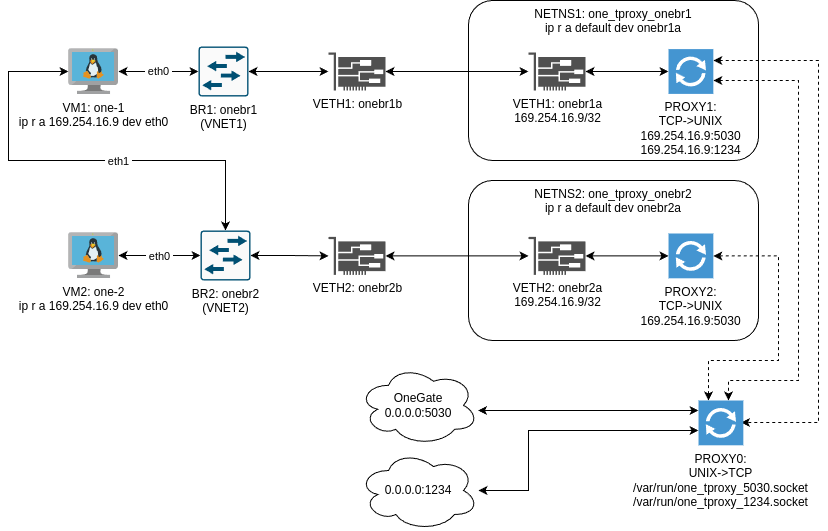

The diagram above was exported from draw.io. Its source (the exported page's mxGraphModel, read from the mxfile embedded in the PNG):
<mxGraphModel dx="1434" dy="820" grid="1" gridSize="10" guides="1" tooltips="1" connect="1" arrows="1" fold="1" page="1" pageScale="1" pageWidth="850" pageHeight="500" math="0" shadow="0">
  <root>
    <mxCell id="0" />
    <mxCell id="1" parent="0" />
    <mxCell id="GtZhCGzV1kUGfuRWRD5H-3" value="" style="group" parent="1" vertex="1" connectable="0">
      <mxGeometry x="470.03" y="240" width="290" height="160" as="geometry" />
    </mxCell>
    <mxCell id="VRzvLRjz2sGENCwRI0ut-32" value="NETNS2: one_tproxy_onebr2&lt;br&gt;ip r a default dev&amp;nbsp;&lt;span style=&quot;text-wrap: nowrap;&quot;&gt;onebr2a&lt;/span&gt;" style="rounded=1;whiteSpace=wrap;html=1;verticalAlign=top;" parent="GtZhCGzV1kUGfuRWRD5H-3" vertex="1">
      <mxGeometry width="290" height="160" as="geometry" />
    </mxCell>
    <mxCell id="VRzvLRjz2sGENCwRI0ut-47" style="edgeStyle=orthogonalEdgeStyle;rounded=0;orthogonalLoop=1;jettySize=auto;html=1;startArrow=classic;startFill=1;" parent="GtZhCGzV1kUGfuRWRD5H-3" source="VRzvLRjz2sGENCwRI0ut-34" target="VRzvLRjz2sGENCwRI0ut-39" edge="1">
      <mxGeometry relative="1" as="geometry" />
    </mxCell>
    <mxCell id="VRzvLRjz2sGENCwRI0ut-34" value="VETH2: onebr2a&lt;br&gt;169.254.16.9/32" style="sketch=0;pointerEvents=1;shadow=0;dashed=0;html=1;strokeColor=none;fillColor=#505050;labelPosition=center;verticalLabelPosition=bottom;verticalAlign=top;outlineConnect=0;align=center;shape=mxgraph.office.devices.nic;" parent="GtZhCGzV1kUGfuRWRD5H-3" vertex="1">
      <mxGeometry x="60" y="56.39999999999998" width="57" height="38" as="geometry" />
    </mxCell>
    <mxCell id="VRzvLRjz2sGENCwRI0ut-39" value="PROXY2:&lt;br&gt;TCP-&amp;gt;UNIX&lt;br&gt;169.254.16.9:5030" style="pointerEvents=1;shadow=0;dashed=0;html=1;strokeColor=none;fillColor=#4495D1;labelPosition=center;verticalLabelPosition=bottom;verticalAlign=top;align=center;outlineConnect=0;shape=mxgraph.veeam.2d.proxy;" parent="GtZhCGzV1kUGfuRWRD5H-3" vertex="1">
      <mxGeometry x="200" y="53" width="44.8" height="44.8" as="geometry" />
    </mxCell>
    <mxCell id="VRzvLRjz2sGENCwRI0ut-27" value="" style="group" parent="1" vertex="1" connectable="0">
      <mxGeometry x="70.03" y="106" width="317" height="50" as="geometry" />
    </mxCell>
    <mxCell id="VRzvLRjz2sGENCwRI0ut-1" value="VM1: one-1&lt;br&gt;ip r a 169.254.16.9 dev eth0" style="image;sketch=0;aspect=fixed;html=1;points=[];align=center;fontSize=12;image=img/lib/mscae/VM_Linux.svg;" parent="VRzvLRjz2sGENCwRI0ut-27" vertex="1">
      <mxGeometry y="2" width="50" height="46" as="geometry" />
    </mxCell>
    <mxCell id="VRzvLRjz2sGENCwRI0ut-18" style="edgeStyle=orthogonalEdgeStyle;rounded=0;orthogonalLoop=1;jettySize=auto;html=1;startArrow=classic;startFill=1;" parent="VRzvLRjz2sGENCwRI0ut-27" source="VRzvLRjz2sGENCwRI0ut-3" target="VRzvLRjz2sGENCwRI0ut-14" edge="1">
      <mxGeometry relative="1" as="geometry" />
    </mxCell>
    <mxCell id="VRzvLRjz2sGENCwRI0ut-3" value="BR1: onebr1&lt;div&gt;(VNET1)&lt;/div&gt;" style="sketch=0;points=[[0.015,0.015,0],[0.985,0.015,0],[0.985,0.985,0],[0.015,0.985,0],[0.25,0,0],[0.5,0,0],[0.75,0,0],[1,0.25,0],[1,0.5,0],[1,0.75,0],[0.75,1,0],[0.5,1,0],[0.25,1,0],[0,0.75,0],[0,0.5,0],[0,0.25,0]];verticalLabelPosition=bottom;html=1;verticalAlign=top;aspect=fixed;align=center;pointerEvents=1;shape=mxgraph.cisco19.rect;prIcon=l2_switch;fillColor=#FAFAFA;strokeColor=#005073;" parent="VRzvLRjz2sGENCwRI0ut-27" vertex="1">
      <mxGeometry x="130" width="50" height="50" as="geometry" />
    </mxCell>
    <mxCell id="VRzvLRjz2sGENCwRI0ut-14" value="VETH1: onebr1b" style="sketch=0;pointerEvents=1;shadow=0;dashed=0;html=1;strokeColor=none;fillColor=#505050;labelPosition=center;verticalLabelPosition=bottom;verticalAlign=top;outlineConnect=0;align=center;shape=mxgraph.office.devices.nic;" parent="VRzvLRjz2sGENCwRI0ut-27" vertex="1">
      <mxGeometry x="260" y="6" width="57" height="38" as="geometry" />
    </mxCell>
    <mxCell id="VRzvLRjz2sGENCwRI0ut-15" style="edgeStyle=orthogonalEdgeStyle;rounded=0;orthogonalLoop=1;jettySize=auto;html=1;entryX=0;entryY=0.5;entryDx=0;entryDy=0;entryPerimeter=0;startArrow=classic;startFill=1;" parent="VRzvLRjz2sGENCwRI0ut-27" source="VRzvLRjz2sGENCwRI0ut-1" target="VRzvLRjz2sGENCwRI0ut-3" edge="1">
      <mxGeometry relative="1" as="geometry" />
    </mxCell>
    <mxCell id="VRzvLRjz2sGENCwRI0ut-71" value="&amp;nbsp;eth0&amp;nbsp;" style="edgeLabel;html=1;align=center;verticalAlign=middle;resizable=0;points=[];" parent="VRzvLRjz2sGENCwRI0ut-15" vertex="1" connectable="0">
      <mxGeometry x="-0.0361" y="1" relative="1" as="geometry">
        <mxPoint as="offset" />
      </mxGeometry>
    </mxCell>
    <mxCell id="VRzvLRjz2sGENCwRI0ut-28" style="edgeStyle=orthogonalEdgeStyle;rounded=0;orthogonalLoop=1;jettySize=auto;html=1;entryX=0.5;entryY=0;entryDx=0;entryDy=0;entryPerimeter=0;startArrow=classic;startFill=1;" parent="1" source="VRzvLRjz2sGENCwRI0ut-1" target="VRzvLRjz2sGENCwRI0ut-7" edge="1">
      <mxGeometry relative="1" as="geometry">
        <Array as="points">
          <mxPoint x="10.03" y="131" />
          <mxPoint x="10.03" y="220" />
          <mxPoint x="227.03" y="220" />
        </Array>
      </mxGeometry>
    </mxCell>
    <mxCell id="VRzvLRjz2sGENCwRI0ut-72" value="&amp;nbsp;eth1&amp;nbsp;" style="edgeLabel;html=1;align=center;verticalAlign=middle;resizable=0;points=[];" parent="VRzvLRjz2sGENCwRI0ut-28" vertex="1" connectable="0">
      <mxGeometry x="0.1846" y="-1" relative="1" as="geometry">
        <mxPoint x="1" y="-1" as="offset" />
      </mxGeometry>
    </mxCell>
    <mxCell id="VRzvLRjz2sGENCwRI0ut-35" style="edgeStyle=orthogonalEdgeStyle;rounded=0;orthogonalLoop=1;jettySize=auto;html=1;startArrow=classic;startFill=1;" parent="1" source="VRzvLRjz2sGENCwRI0ut-24" target="VRzvLRjz2sGENCwRI0ut-34" edge="1">
      <mxGeometry relative="1" as="geometry" />
    </mxCell>
    <mxCell id="VRzvLRjz2sGENCwRI0ut-50" value="" style="group;strokeColor=none;" parent="1" vertex="1" connectable="0">
      <mxGeometry x="470.03" y="60" width="290" height="160" as="geometry" />
    </mxCell>
    <mxCell id="VRzvLRjz2sGENCwRI0ut-6" value="NETNS1: one_tproxy_onebr1&lt;br&gt;ip r a default dev&amp;nbsp;&lt;span style=&quot;text-wrap: nowrap;&quot;&gt;onebr1a&lt;/span&gt;" style="rounded=1;whiteSpace=wrap;html=1;verticalAlign=top;align=center;" parent="VRzvLRjz2sGENCwRI0ut-50" vertex="1">
      <mxGeometry width="290" height="160" as="geometry" />
    </mxCell>
    <mxCell id="VRzvLRjz2sGENCwRI0ut-13" value="PROXY1:&lt;br&gt;TCP-&amp;gt;UNIX&lt;br&gt;169.254.16.9:5030&lt;br&gt;169.254.16.9:1234" style="pointerEvents=1;shadow=0;dashed=0;html=1;strokeColor=none;fillColor=#4495D1;labelPosition=center;verticalLabelPosition=bottom;verticalAlign=top;align=center;outlineConnect=0;shape=mxgraph.veeam.2d.proxy;" parent="VRzvLRjz2sGENCwRI0ut-50" vertex="1">
      <mxGeometry x="200" y="48.599999999999994" width="44.8" height="44.8" as="geometry" />
    </mxCell>
    <mxCell id="VRzvLRjz2sGENCwRI0ut-49" style="edgeStyle=orthogonalEdgeStyle;rounded=0;orthogonalLoop=1;jettySize=auto;html=1;startArrow=classic;startFill=1;" parent="VRzvLRjz2sGENCwRI0ut-50" source="VRzvLRjz2sGENCwRI0ut-17" target="VRzvLRjz2sGENCwRI0ut-13" edge="1">
      <mxGeometry relative="1" as="geometry" />
    </mxCell>
    <mxCell id="VRzvLRjz2sGENCwRI0ut-17" value="VETH1: onebr1a&lt;br&gt;169.254.16.9/32" style="sketch=0;pointerEvents=1;shadow=0;dashed=0;html=1;strokeColor=none;fillColor=#505050;labelPosition=center;verticalLabelPosition=bottom;verticalAlign=top;outlineConnect=0;align=center;shape=mxgraph.office.devices.nic;" parent="VRzvLRjz2sGENCwRI0ut-50" vertex="1">
      <mxGeometry x="60" y="52" width="57" height="38" as="geometry" />
    </mxCell>
    <mxCell id="VRzvLRjz2sGENCwRI0ut-19" style="edgeStyle=orthogonalEdgeStyle;rounded=0;orthogonalLoop=1;jettySize=auto;html=1;startArrow=classic;startFill=1;" parent="1" source="VRzvLRjz2sGENCwRI0ut-14" target="VRzvLRjz2sGENCwRI0ut-17" edge="1">
      <mxGeometry relative="1" as="geometry" />
    </mxCell>
    <mxCell id="VRzvLRjz2sGENCwRI0ut-51" style="edgeStyle=orthogonalEdgeStyle;rounded=0;orthogonalLoop=1;jettySize=auto;html=1;startArrow=classic;startFill=1;dashed=1;" parent="1" source="VRzvLRjz2sGENCwRI0ut-39" target="VRzvLRjz2sGENCwRI0ut-43" edge="1">
      <mxGeometry relative="1" as="geometry">
        <Array as="points">
          <mxPoint x="780.03" y="315" />
          <mxPoint x="780.03" y="420" />
          <mxPoint x="710.03" y="420" />
        </Array>
      </mxGeometry>
    </mxCell>
    <mxCell id="VRzvLRjz2sGENCwRI0ut-52" style="edgeStyle=orthogonalEdgeStyle;rounded=0;orthogonalLoop=1;jettySize=auto;html=1;startArrow=classic;startFill=1;dashed=1;" parent="1" target="VRzvLRjz2sGENCwRI0ut-43" edge="1">
      <mxGeometry relative="1" as="geometry">
        <mxPoint x="714.8299999999999" y="140.0044827586207" as="sourcePoint" />
        <mxPoint x="729.9955172413793" y="468.97" as="targetPoint" />
        <Array as="points">
          <mxPoint x="800.03" y="140" />
          <mxPoint x="800.03" y="440" />
          <mxPoint x="730.03" y="440" />
        </Array>
      </mxGeometry>
    </mxCell>
    <mxCell id="VRzvLRjz2sGENCwRI0ut-55" style="edgeStyle=orthogonalEdgeStyle;rounded=0;orthogonalLoop=1;jettySize=auto;html=1;startArrow=classic;startFill=1;dashed=1;" parent="1" source="VRzvLRjz2sGENCwRI0ut-13" edge="1">
      <mxGeometry relative="1" as="geometry">
        <mxPoint x="690.0293103448276" y="108.60000000000002" as="sourcePoint" />
        <mxPoint x="742.4499999999999" y="482" as="targetPoint" />
        <Array as="points">
          <mxPoint x="820.03" y="120" />
          <mxPoint x="820.03" y="482" />
        </Array>
      </mxGeometry>
    </mxCell>
    <mxCell id="VRzvLRjz2sGENCwRI0ut-63" value="" style="group" parent="1" vertex="1" connectable="0">
      <mxGeometry x="360.03" y="424.8" width="384.79999999999995" height="165.2" as="geometry" />
    </mxCell>
    <mxCell id="VRzvLRjz2sGENCwRI0ut-43" value="PROXY0:&lt;br&gt;UNIX-&amp;gt;TCP&lt;br&gt;/var/run/one_tproxy_5030.socket&lt;br&gt;/var/run/one_tproxy_1234.socket" style="pointerEvents=1;shadow=0;dashed=0;html=1;strokeColor=none;fillColor=#4495D1;labelPosition=center;verticalLabelPosition=bottom;verticalAlign=top;align=center;outlineConnect=0;shape=mxgraph.veeam.2d.proxy;" parent="VRzvLRjz2sGENCwRI0ut-63" vertex="1">
      <mxGeometry x="340" y="35.19999999999999" width="44.8" height="44.8" as="geometry" />
    </mxCell>
    <mxCell id="VRzvLRjz2sGENCwRI0ut-57" style="edgeStyle=orthogonalEdgeStyle;rounded=0;orthogonalLoop=1;jettySize=auto;html=1;startArrow=classic;startFill=1;" parent="VRzvLRjz2sGENCwRI0ut-63" source="VRzvLRjz2sGENCwRI0ut-44" target="VRzvLRjz2sGENCwRI0ut-43" edge="1">
      <mxGeometry relative="1" as="geometry">
        <Array as="points">
          <mxPoint x="310" y="45.19999999999999" />
          <mxPoint x="310" y="45.19999999999999" />
        </Array>
      </mxGeometry>
    </mxCell>
    <mxCell id="VRzvLRjz2sGENCwRI0ut-44" value="OneGate&lt;br&gt;0.0.0.0:5030" style="ellipse;shape=cloud;whiteSpace=wrap;html=1;" parent="VRzvLRjz2sGENCwRI0ut-63" vertex="1">
      <mxGeometry width="120" height="80" as="geometry" />
    </mxCell>
    <mxCell id="VRzvLRjz2sGENCwRI0ut-59" style="edgeStyle=orthogonalEdgeStyle;rounded=0;orthogonalLoop=1;jettySize=auto;html=1;startArrow=classic;startFill=1;" parent="VRzvLRjz2sGENCwRI0ut-63" source="VRzvLRjz2sGENCwRI0ut-56" target="VRzvLRjz2sGENCwRI0ut-43" edge="1">
      <mxGeometry relative="1" as="geometry">
        <Array as="points">
          <mxPoint x="170" y="125.19999999999999" />
          <mxPoint x="170" y="65.19999999999999" />
        </Array>
      </mxGeometry>
    </mxCell>
    <mxCell id="VRzvLRjz2sGENCwRI0ut-56" value="0.0.0.0:1234" style="ellipse;shape=cloud;whiteSpace=wrap;html=1;" parent="VRzvLRjz2sGENCwRI0ut-63" vertex="1">
      <mxGeometry y="85.19999999999999" width="120" height="80" as="geometry" />
    </mxCell>
    <mxCell id="GtZhCGzV1kUGfuRWRD5H-2" value="" style="group" parent="1" vertex="1" connectable="0">
      <mxGeometry x="70.03" y="290" width="317" height="50" as="geometry" />
    </mxCell>
    <mxCell id="VRzvLRjz2sGENCwRI0ut-16" style="edgeStyle=orthogonalEdgeStyle;rounded=0;orthogonalLoop=1;jettySize=auto;html=1;startArrow=classic;startFill=1;" parent="GtZhCGzV1kUGfuRWRD5H-2" source="VRzvLRjz2sGENCwRI0ut-2" target="VRzvLRjz2sGENCwRI0ut-7" edge="1">
      <mxGeometry relative="1" as="geometry" />
    </mxCell>
    <mxCell id="VRzvLRjz2sGENCwRI0ut-70" value="&amp;nbsp;eth0&amp;nbsp;" style="edgeLabel;html=1;align=center;verticalAlign=middle;resizable=0;points=[];" parent="VRzvLRjz2sGENCwRI0ut-16" vertex="1" connectable="0">
      <mxGeometry x="-0.026" relative="1" as="geometry">
        <mxPoint as="offset" />
      </mxGeometry>
    </mxCell>
    <mxCell id="VRzvLRjz2sGENCwRI0ut-2" value="VM2: one-2&lt;br&gt;ip r a 169.254.16.9 dev eth0" style="image;sketch=0;aspect=fixed;html=1;points=[];align=center;fontSize=12;image=img/lib/mscae/VM_Linux.svg;" parent="GtZhCGzV1kUGfuRWRD5H-2" vertex="1">
      <mxGeometry y="2" width="50" height="46" as="geometry" />
    </mxCell>
    <mxCell id="VRzvLRjz2sGENCwRI0ut-25" style="edgeStyle=orthogonalEdgeStyle;rounded=0;orthogonalLoop=1;jettySize=auto;html=1;startArrow=classic;startFill=1;" parent="GtZhCGzV1kUGfuRWRD5H-2" source="VRzvLRjz2sGENCwRI0ut-7" target="VRzvLRjz2sGENCwRI0ut-24" edge="1">
      <mxGeometry relative="1" as="geometry" />
    </mxCell>
    <mxCell id="VRzvLRjz2sGENCwRI0ut-7" value="BR2: onebr2&lt;br&gt;(VNET2)" style="sketch=0;points=[[0.015,0.015,0],[0.985,0.015,0],[0.985,0.985,0],[0.015,0.985,0],[0.25,0,0],[0.5,0,0],[0.75,0,0],[1,0.25,0],[1,0.5,0],[1,0.75,0],[0.75,1,0],[0.5,1,0],[0.25,1,0],[0,0.75,0],[0,0.5,0],[0,0.25,0]];verticalLabelPosition=bottom;html=1;verticalAlign=top;aspect=fixed;align=center;pointerEvents=1;shape=mxgraph.cisco19.rect;prIcon=l2_switch;fillColor=#FAFAFA;strokeColor=#005073;" parent="GtZhCGzV1kUGfuRWRD5H-2" vertex="1">
      <mxGeometry x="132" width="50" height="50" as="geometry" />
    </mxCell>
    <mxCell id="VRzvLRjz2sGENCwRI0ut-24" value="VETH2: onebr2b" style="sketch=0;pointerEvents=1;shadow=0;dashed=0;html=1;strokeColor=none;fillColor=#505050;labelPosition=center;verticalLabelPosition=bottom;verticalAlign=top;outlineConnect=0;align=center;shape=mxgraph.office.devices.nic;" parent="GtZhCGzV1kUGfuRWRD5H-2" vertex="1">
      <mxGeometry x="260" y="6.399999999999977" width="57" height="38" as="geometry" />
    </mxCell>
  </root>
</mxGraphModel>